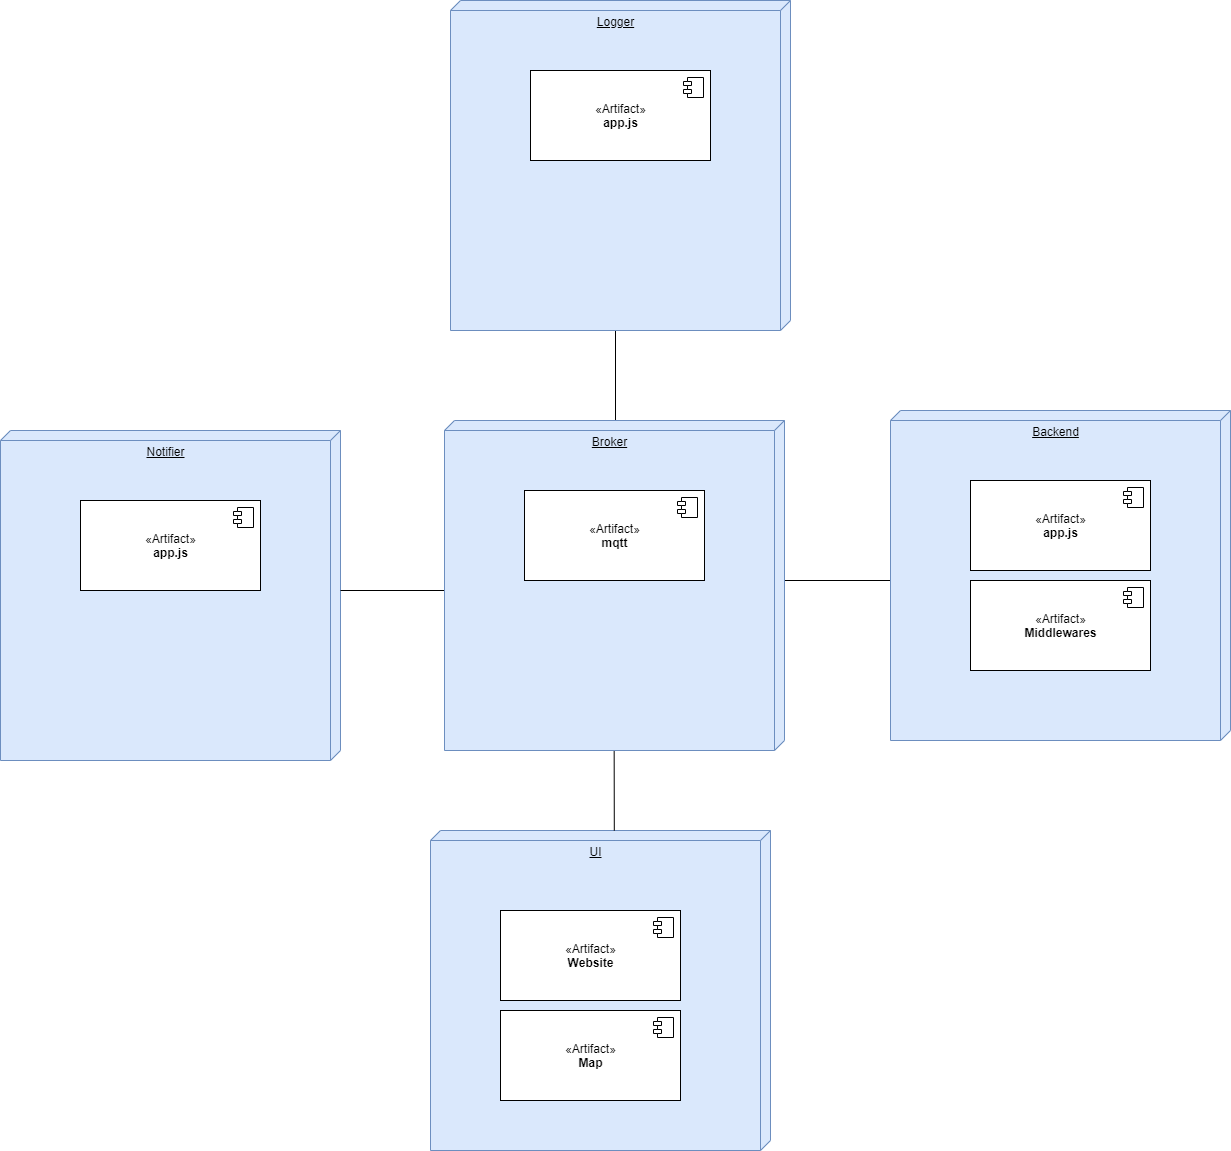

The diagram above was exported from draw.io. Its source (the exported page's mxGraphModel, read from the mxfile embedded in the PNG):
<mxGraphModel dx="3275" dy="2637" grid="1" gridSize="10" guides="1" tooltips="1" connect="1" arrows="1" fold="1" page="1" pageScale="1" pageWidth="827" pageHeight="1169" math="0" shadow="0">
  <root>
    <mxCell id="0" />
    <mxCell id="1" parent="0" />
    <mxCell id="2" style="edgeStyle=orthogonalEdgeStyle;rounded=0;orthogonalLoop=1;jettySize=auto;html=1;exitX=0;exitY=0;exitDx=170;exitDy=340;exitPerimeter=0;entryX=0;entryY=0;entryDx=160;entryDy=0;entryPerimeter=0;endArrow=none;endFill=0;" edge="1" source="3" target="17" parent="1">
      <mxGeometry relative="1" as="geometry" />
    </mxCell>
    <mxCell id="3" value="Backend" style="verticalAlign=top;align=center;spacingTop=8;spacingLeft=2;spacingRight=12;shape=cube;size=10;direction=south;fontStyle=4;html=1;fillColor=#dae8fc;strokeColor=#6c8ebf;" vertex="1" parent="1">
      <mxGeometry x="690" y="340" width="340" height="330" as="geometry" />
    </mxCell>
    <mxCell id="4" value="Notifier" style="verticalAlign=top;align=center;spacingTop=8;spacingLeft=2;spacingRight=12;shape=cube;size=10;direction=south;fontStyle=4;html=1;fillColor=#dae8fc;strokeColor=#6c8ebf;" vertex="1" parent="1">
      <mxGeometry x="-200" y="360" width="340" height="330" as="geometry" />
    </mxCell>
    <mxCell id="5" value="UI" style="verticalAlign=top;align=center;spacingTop=8;spacingLeft=2;spacingRight=12;shape=cube;size=10;direction=south;fontStyle=4;html=1;fillColor=#dae8fc;strokeColor=#6c8ebf;" vertex="1" parent="1">
      <mxGeometry x="230" y="760" width="340" height="320" as="geometry" />
    </mxCell>
    <mxCell id="6" value="«Artifact»&lt;br&gt;&lt;b&gt;app.js&lt;/b&gt;" style="html=1;dropTarget=0;" vertex="1" parent="1">
      <mxGeometry x="770" y="410" width="180" height="90" as="geometry" />
    </mxCell>
    <mxCell id="7" value="" style="shape=module;jettyWidth=8;jettyHeight=4;" vertex="1" parent="6">
      <mxGeometry x="1" width="20" height="20" relative="1" as="geometry">
        <mxPoint x="-27" y="7" as="offset" />
      </mxGeometry>
    </mxCell>
    <mxCell id="8" value="«Artifact»&lt;br&gt;&lt;b&gt;Website&lt;/b&gt;" style="html=1;dropTarget=0;" vertex="1" parent="1">
      <mxGeometry x="300" y="840" width="180" height="90" as="geometry" />
    </mxCell>
    <mxCell id="9" value="" style="shape=module;jettyWidth=8;jettyHeight=4;" vertex="1" parent="8">
      <mxGeometry x="1" width="20" height="20" relative="1" as="geometry">
        <mxPoint x="-27" y="7" as="offset" />
      </mxGeometry>
    </mxCell>
    <mxCell id="10" value="«Artifact»&lt;br&gt;&lt;b&gt;Map&lt;/b&gt;" style="html=1;dropTarget=0;" vertex="1" parent="1">
      <mxGeometry x="300" y="940" width="180" height="90" as="geometry" />
    </mxCell>
    <mxCell id="11" value="" style="shape=module;jettyWidth=8;jettyHeight=4;" vertex="1" parent="10">
      <mxGeometry x="1" width="20" height="20" relative="1" as="geometry">
        <mxPoint x="-27" y="7" as="offset" />
      </mxGeometry>
    </mxCell>
    <mxCell id="12" value="«Artifact»&lt;br&gt;&lt;b&gt;Middlewares&lt;/b&gt;" style="html=1;dropTarget=0;" vertex="1" parent="1">
      <mxGeometry x="770" y="510" width="180" height="90" as="geometry" />
    </mxCell>
    <mxCell id="13" value="" style="shape=module;jettyWidth=8;jettyHeight=4;" vertex="1" parent="12">
      <mxGeometry x="1" width="20" height="20" relative="1" as="geometry">
        <mxPoint x="-27" y="7" as="offset" />
      </mxGeometry>
    </mxCell>
    <mxCell id="14" style="edgeStyle=orthogonalEdgeStyle;rounded=0;orthogonalLoop=1;jettySize=auto;html=1;exitX=0.997;exitY=0.501;exitDx=0;exitDy=0;exitPerimeter=0;endArrow=none;endFill=0;" edge="1" source="17" parent="1">
      <mxGeometry relative="1" as="geometry">
        <mxPoint x="414" y="760" as="targetPoint" />
        <Array as="points">
          <mxPoint x="414" y="760" />
        </Array>
      </mxGeometry>
    </mxCell>
    <mxCell id="15" style="edgeStyle=orthogonalEdgeStyle;rounded=0;orthogonalLoop=1;jettySize=auto;html=1;exitX=0;exitY=0;exitDx=170;exitDy=340;exitPerimeter=0;entryX=0;entryY=0;entryDx=160;entryDy=0;entryPerimeter=0;endArrow=none;endFill=0;" edge="1" source="17" target="4" parent="1">
      <mxGeometry relative="1" as="geometry" />
    </mxCell>
    <mxCell id="16" style="edgeStyle=orthogonalEdgeStyle;rounded=0;orthogonalLoop=1;jettySize=auto;html=1;exitX=0;exitY=0;exitDx=0;exitDy=165;exitPerimeter=0;entryX=0;entryY=0;entryDx=330;entryDy=175;entryPerimeter=0;endArrow=none;endFill=0;" edge="1" source="17" target="18" parent="1">
      <mxGeometry relative="1" as="geometry">
        <Array as="points">
          <mxPoint x="415" y="350" />
        </Array>
      </mxGeometry>
    </mxCell>
    <mxCell id="17" value="Broker" style="verticalAlign=top;align=center;spacingTop=8;spacingLeft=2;spacingRight=12;shape=cube;size=10;direction=south;fontStyle=4;html=1;fillColor=#dae8fc;strokeColor=#6c8ebf;" vertex="1" parent="1">
      <mxGeometry x="244" y="350" width="340" height="330" as="geometry" />
    </mxCell>
    <mxCell id="18" value="Logger" style="verticalAlign=top;align=center;spacingTop=8;spacingLeft=2;spacingRight=12;shape=cube;size=10;direction=south;fontStyle=4;html=1;fillColor=#dae8fc;strokeColor=#6c8ebf;" vertex="1" parent="1">
      <mxGeometry x="250" y="-70" width="340" height="330" as="geometry" />
    </mxCell>
    <mxCell id="19" value="«Artifact»&lt;br&gt;&lt;b&gt;mqtt&lt;/b&gt;" style="html=1;dropTarget=0;" vertex="1" parent="1">
      <mxGeometry x="324" y="420" width="180" height="90" as="geometry" />
    </mxCell>
    <mxCell id="20" value="" style="shape=module;jettyWidth=8;jettyHeight=4;" vertex="1" parent="19">
      <mxGeometry x="1" width="20" height="20" relative="1" as="geometry">
        <mxPoint x="-27" y="7" as="offset" />
      </mxGeometry>
    </mxCell>
    <mxCell id="21" value="«Artifact»&lt;br&gt;&lt;b&gt;app.js&lt;/b&gt;" style="html=1;dropTarget=0;" vertex="1" parent="1">
      <mxGeometry x="-120" y="430" width="180" height="90" as="geometry" />
    </mxCell>
    <mxCell id="22" value="" style="shape=module;jettyWidth=8;jettyHeight=4;" vertex="1" parent="21">
      <mxGeometry x="1" width="20" height="20" relative="1" as="geometry">
        <mxPoint x="-27" y="7" as="offset" />
      </mxGeometry>
    </mxCell>
    <mxCell id="23" value="«Artifact»&lt;br&gt;&lt;b&gt;app.js&lt;/b&gt;" style="html=1;dropTarget=0;" vertex="1" parent="1">
      <mxGeometry x="330" width="180" height="90" as="geometry" />
    </mxCell>
    <mxCell id="24" value="" style="shape=module;jettyWidth=8;jettyHeight=4;" vertex="1" parent="23">
      <mxGeometry x="1" width="20" height="20" relative="1" as="geometry">
        <mxPoint x="-27" y="7" as="offset" />
      </mxGeometry>
    </mxCell>
  </root>
</mxGraphModel>